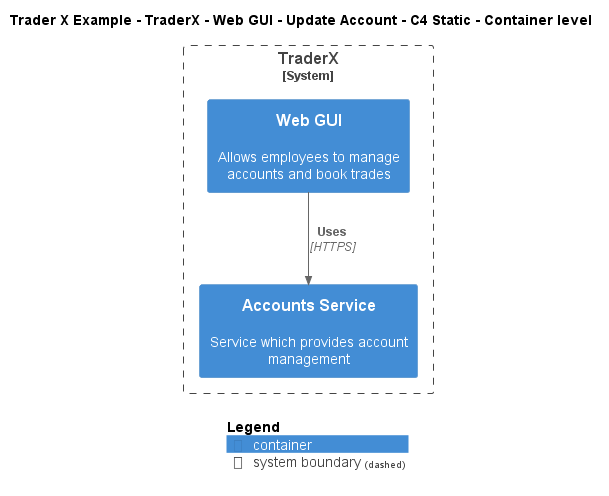

The diagram above was rendered by PlantUML. Its source (embedded in the PNG):
@startuml
!include ..\..\..\..\..\..\..\.c4s\C4_Container.puml

AddElementTag("c4interflow:lifecycle:new", $bgColor=green, $fontColor=#ffffff, $borderColor=green, $shadowing="False")
AddElementTag("c4interflow:lifecycle:changed", $bgColor=orange, $fontColor=#ffffff, $borderColor=orange, $shadowing="False")
AddElementTag("c4interflow:lifecycle:removed", $bgColor=red, $fontColor=#ffffff, $borderColor=red, $shadowing="False")

AddRelTag("c4interflow:lifecycle:new", $textColor=green, $lineColor=green)
AddRelTag("c4interflow:lifecycle:changed", $textColor=orange, $lineColor=orange)
AddRelTag("c4interflow:lifecycle:removed", $textColor=red, $lineColor=red)

SHOW_PERSON_PORTRAIT()
LAYOUT_TOP_DOWN()

skinparam linetype polyline

title Trader X Example - TraderX - Web GUI - Update Account - C4 Static - Container level


System_Boundary(TraderXExample.SoftwareSystems.TraderX, "TraderX") {
    Container(TraderXExample.SoftwareSystems.TraderX.Containers.WebGUI, "Web GUI", "", "Allows employees to manage accounts and book trades")
    Container(TraderXExample.SoftwareSystems.TraderX.Containers.AccountsService, "Accounts Service", "", "Service which provides account management")
}

Rel(TraderXExample.SoftwareSystems.TraderX.Containers.WebGUI, TraderXExample.SoftwareSystems.TraderX.Containers.AccountsService, "Uses", "HTTPS", $tags="protocol:https")


SHOW_LEGEND()
@enduml